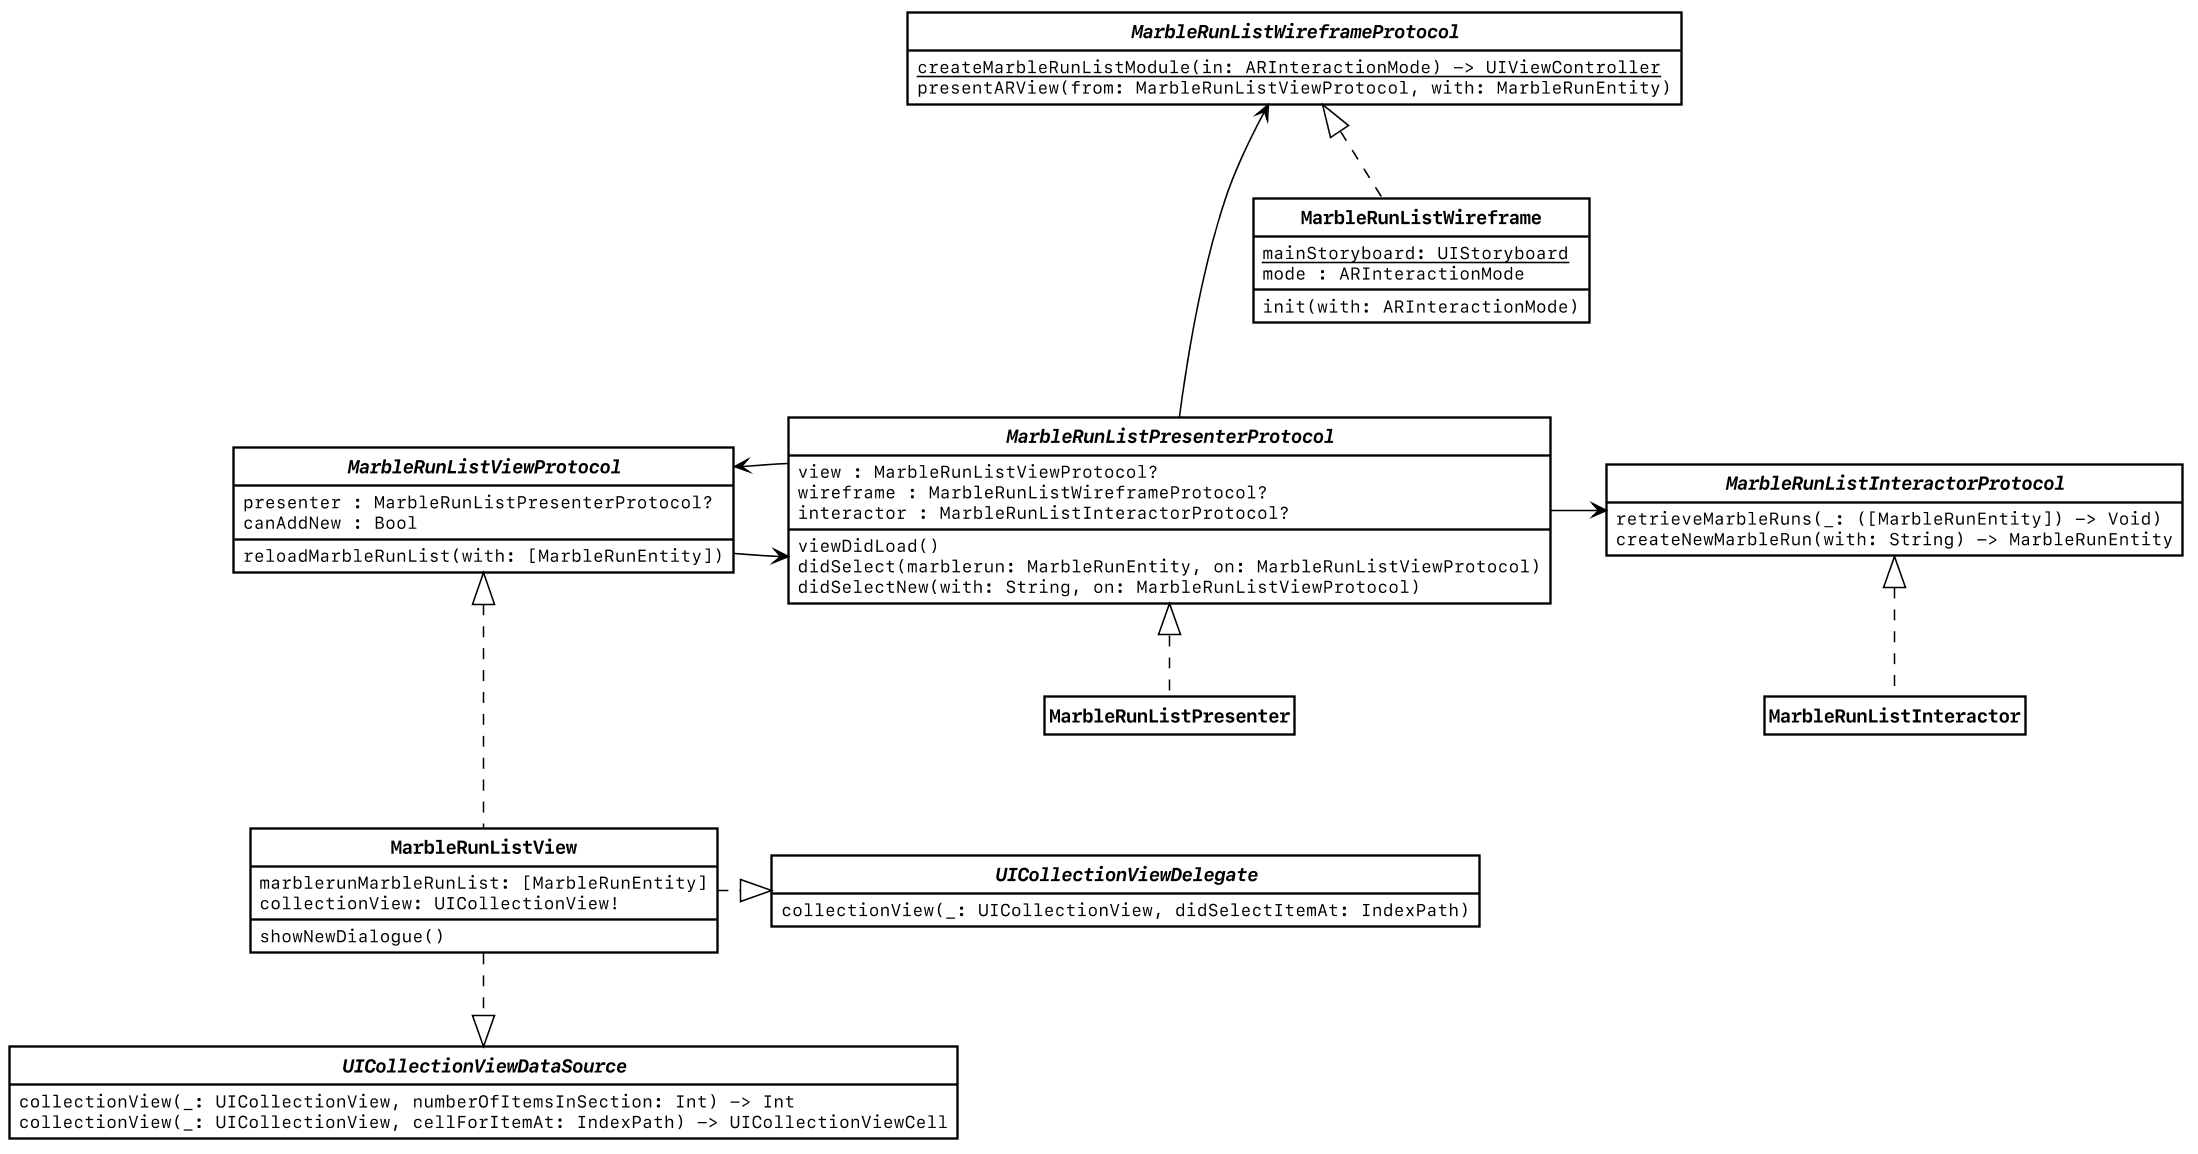

The diagram above was rendered by PlantUML. Its source (embedded in the PNG):
@startuml classes-marblerunlist

skinparam Shadowing false
skinparam DefaultFontName "SF Mono"
skinparam dpi 150
skinparam partitionBackgroundColor white

skinparam Class {
	BorderColor black
	ArrowColor black
	BackgroundColor white
	FontStyle bold
	StereotypeFontSize 10
	ArrowFontSize 10
	AttributeIconSize 0
}

skinparam Component {
	BorderColor black
	BackgroundColor white
}

hide empty fields
hide empty methods
hide circle


interface MarbleRunListWireframeProtocol {
    {static} createMarbleRunListModule(in: ARInteractionMode) -> UIViewController
    presentARView(from: MarbleRunListViewProtocol, with: MarbleRunEntity)
}

interface MarbleRunListViewProtocol {
    presenter : MarbleRunListPresenterProtocol?
    canAddNew : Bool
    reloadMarbleRunList(with: [MarbleRunEntity])
}

interface MarbleRunListPresenterProtocol {
    view : MarbleRunListViewProtocol?
    wireframe : MarbleRunListWireframeProtocol?
    interactor : MarbleRunListInteractorProtocol?
    viewDidLoad()
    didSelect(marblerun: MarbleRunEntity, on: MarbleRunListViewProtocol)
    didSelectNew(with: String, on: MarbleRunListViewProtocol)
}

interface MarbleRunListInteractorProtocol {
    retrieveMarbleRuns(_: ([MarbleRunEntity]) -> Void)
    createNewMarbleRun(with: String) -> MarbleRunEntity
}

interface UICollectionViewDataSource {
    collectionView(_: UICollectionView, numberOfItemsInSection: Int) -> Int
    collectionView(_: UICollectionView, cellForItemAt: IndexPath) -> UICollectionViewCell
}

interface UICollectionViewDelegate {
    collectionView(_: UICollectionView, didSelectItemAt: IndexPath)
}


class MarbleRunListWireframe {
    {static} mainStoryboard: UIStoryboard
    mode : ARInteractionMode
    init(with: ARInteractionMode)
}

class MarbleRunListView {
    marblerunMarbleRunList: [MarbleRunEntity]
    collectionView: UICollectionView!
    showNewDialogue()
}

class MarbleRunListPresenter

class MarbleRunListInteractor 


MarbleRunListViewProtocol -r-> MarbleRunListPresenterProtocol
MarbleRunListPresenterProtocol -l-> MarbleRunListViewProtocol
MarbleRunListPresenterProtocol -r-> MarbleRunListInteractorProtocol
MarbleRunListWireframeProtocol <-u-- MarbleRunListPresenterProtocol


MarbleRunListWireframe .u.|> MarbleRunListWireframeProtocol
MarbleRunListView ..u.|> MarbleRunListViewProtocol
MarbleRunListPresenter .u.|> MarbleRunListPresenterProtocol
MarbleRunListInteractor .u.|> MarbleRunListInteractorProtocol

MarbleRunListView ..|> UICollectionViewDataSource
MarbleRunListView .|> UICollectionViewDelegate

@enduml